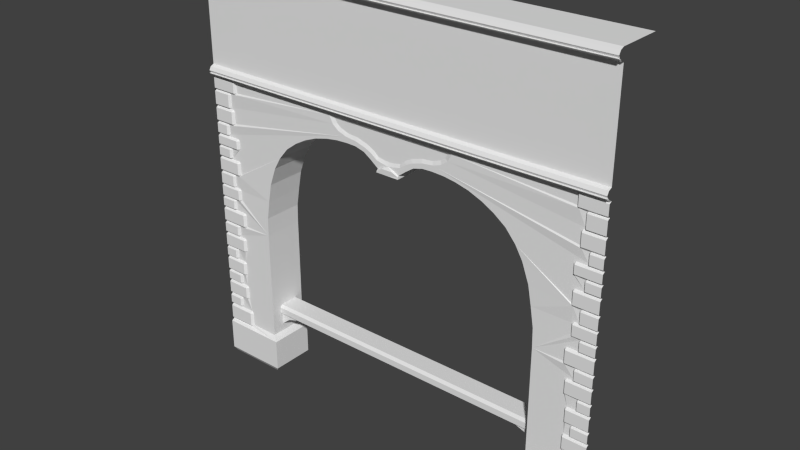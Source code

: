 # Source: StoneWall_ark.blend  (saved by Blender 2.70.0; exported with 4.5.12 LTS)
import bpy
from mathutils import Matrix  # noqa: F401  (used for matrix-valued properties, if any)

bpy.ops.wm.read_factory_settings(use_empty=True)
scene = bpy.context.scene
scene.name = 'Scene'

# ---- collections
col_collection_1 = bpy.data.collections.new('Collection 1'); scene.collection.children.link(col_collection_1)

# ---- materials (node trees are filled in below, after node groups)
mat_material = bpy.data.materials.new('Material')
mat_material.alpha_threshold = 0.0
mat_material.use_transparent_shadow = False
mat_material.roughness = 0.5
mat_material.line_color = (0.0, 0.0, 0.0, 1.0)

# ---- material node trees

# ---- world
world_world = bpy.data.worlds.new('World'); scene.world = world_world
world_world.color = (0.05088, 0.05088, 0.05088)
world_world.use_sun_shadow = False
world_world.sun_shadow_jitter_overblur = 0.0
world_world.cycles.sampling_method = 'MANUAL'
world_world.cycles.sample_map_resolution = 256

# ---- meshes
me_cube_001 = bpy.data.meshes.new('Cube.001')
me_cube_001.from_pydata([(-3.607, 0.2945, -5.036), (-5.275e-06, 0.2945, -5.036), (-3.607, 0.3544, -5.036), (-5.275e-06, 0.3544, -5.036), (-3.607, 0.2945, -4.889), (-5.275e-06, 0.2945, -4.889), (-3.607, 0.3548, -4.828), (-5.275e-06, 0.3548, -4.828), (-3.607, 0.7945, -4.828), (-5.275e-06, 0.7945, -4.828), (-3.607, 0.3544, -5.349), (-5.275e-06, 0.3544, -5.086), (-3.607, 0.75, -5.349), (-5.275e-06, 0.75, -5.086), (-3.105, 0.3544, -5.086), (-3.105, 0.75, -5.086), (-3.404, 0.3544, -5.184), (-3.404, 0.75, -5.184)], [], [(0, 2, 3, 1), (1, 5, 4, 0), (5, 7, 6, 4), (7, 9, 8, 6), (3, 2, 10, 16, 14, 11), (16, 10, 12, 17), (11, 14, 15, 13), (14, 16, 17, 15)])
me_cube_001.use_remesh_preserve_volume = False
me_cube_001.use_remesh_preserve_attributes = False
me_cube_001.use_mirror_vertex_groups = False
me_cube_001.update()
me_cube = bpy.data.meshes.new('Cube')
me_cube.from_pydata([(-5.0, -1.056, 0.1398), (-3.568, 0.0, 2.503e-06), (-5.0, -0.9558, 2.503e-06), (-3.568, -0.9558, 2.503e-06), (-3.461, -1.056, 0.1457), (-3.461, -1.056, 0.9), (-3.607, -0.9558, 1.0), (-4.352, -1.016, 1.0), (-5.0, -1.056, 0.9), (-3.461, 0.0, 0.1457), (-3.461, 0.0, 0.9), (-3.607, 0.0, 1.0), (-7.391e-06, -0.9558, 7.239), (-3.272, -0.9558, 5.461), (-4.303, -0.9558, 1.0), (-5.0, -1.016, 1.0), (-4.352, -1.056, 0.9), (-4.303, -0.9558, 1.327), (-4.352, -1.016, 1.327), (-5.0, -1.016, 1.327), (-5.0, -0.9558, 1.377), (-4.35, -0.9558, 1.377), (-5.0, -1.016, 1.427), (-4.675, -1.016, 1.427), (-4.675, -0.9558, 1.377), (-4.513, -0.9558, 1.377), (-4.632, -0.9558, 1.427), (-5.0, -0.9558, 1.683), (-4.675, -1.016, 1.627), (-5.0, -1.016, 1.627), (-4.632, -0.9558, 1.627), (-4.675, -0.9558, 1.683), (-5.0, -0.978, 0.95), (-4.352, -0.978, 0.95), (-4.449, -1.016, 1.725), (-4.4, -0.9558, 1.725), (-5.0, -1.016, 1.725), (-4.4, -0.9558, 2.004), (-4.449, -1.016, 2.004), (-5.0, -1.016, 2.004), (-5.0, -0.9558, 2.054), (-4.447, -0.9558, 2.054), (-4.449, -0.978, 1.683), (-5.0, -1.016, 2.097), (-4.617, -1.016, 2.097), (-4.617, -0.9558, 2.054), (-4.574, -0.9558, 2.097), (-5.0, -0.9558, 2.333), (-4.617, -1.016, 2.297), (-5.0, -1.016, 2.297), (-4.574, -0.9558, 2.297), (-4.617, -0.9558, 2.333), (-5.0, -1.016, 3.385), (-5.0, -1.016, 2.745), (-4.47, -1.016, 2.381), (-4.421, -0.9558, 2.381), (-5.0, -1.016, 2.381), (-4.421, -0.9558, 2.659), (-4.47, -1.016, 2.659), (-5.0, -1.016, 2.659), (-5.0, -0.9558, 2.703), (-4.468, -0.9558, 2.703), (-4.47, -0.978, 2.333), (-4.711, -1.016, 2.745), (-4.711, -0.9558, 2.703), (-4.668, -0.9558, 2.745), (-5.0, -0.9558, 2.981), (-4.711, -1.016, 2.945), (-5.0, -1.016, 2.945), (-4.668, -0.9558, 2.945), (-4.711, -0.9558, 2.981), (-4.415, -1.016, 3.021), (-4.366, -0.9558, 3.021), (-5.0, -1.016, 3.021), (-4.366, -0.9558, 3.3), (-4.415, -1.016, 3.3), (-5.0, -1.016, 3.3), (-5.0, -0.9558, 3.336), (-4.413, -0.9558, 3.336), (-4.415, -0.978, 2.981), (-4.592, -1.016, 3.385), (-4.592, -0.9558, 3.336), (-4.549, -0.9558, 3.385), (-5.0, -0.9558, 3.639), (-4.592, -1.016, 3.603), (-5.0, -1.016, 3.603), (-4.549, -0.9558, 3.603), (-4.592, -0.9558, 3.639), (-5.0, -1.016, 4.06), (-4.361, -1.016, 3.687), (-4.312, -0.9558, 3.687), (-5.0, -1.016, 3.687), (-4.312, -0.9558, 3.975), (-4.361, -1.016, 3.975), (-5.0, -1.016, 3.975), (-5.0, -0.9558, 4.019), (-4.359, -0.9558, 4.019), (-4.361, -0.978, 3.639), (-4.65, -1.016, 4.06), (-4.65, -0.9558, 4.019), (-4.607, -0.9558, 4.06), (-5.0, -0.9558, 4.296), (-4.65, -1.016, 4.26), (-5.0, -1.016, 4.26), (-4.607, -0.9558, 4.26), (-4.65, -0.9558, 4.296), (-4.472, -1.016, 4.337), (-4.423, -0.9558, 4.337), (-5.0, -1.016, 4.337), (-4.423, -0.9558, 4.575), (-4.472, -1.016, 4.575), (-5.0, -1.016, 4.575), (-5.0, -0.9558, 4.611), (-4.47, -0.9558, 4.611), (-4.472, -0.978, 4.296), (-5.0, -1.016, 4.643), (-4.617, -1.016, 4.643), (-4.617, -0.9558, 4.611), (-4.574, -0.9558, 4.643), (-5.0, -0.9558, 4.937), (-4.617, -1.016, 4.901), (-5.0, -1.016, 4.901), (-4.574, -0.9558, 4.901), (-4.617, -0.9558, 4.937), (-5.0, -1.016, 5.908), (-5.0, -1.016, 5.349), (-4.433, -1.016, 4.985), (-4.384, -0.9558, 4.985), (-5.0, -1.016, 4.985), (-4.384, -0.9558, 5.263), (-4.433, -1.016, 5.263), (-5.0, -1.016, 5.263), (-5.0, -0.9558, 5.308), (-4.431, -0.9558, 5.308), (-4.433, -0.978, 4.937), (-4.666, -1.016, 5.349), (-4.666, -0.9558, 5.308), (-4.623, -0.9558, 5.349), (-5.0, -0.9558, 5.585), (-4.666, -1.016, 5.549), (-5.0, -1.016, 5.549), (-4.623, -0.9558, 5.549), (-4.666, -0.9558, 5.585), (-4.415, -1.016, 5.625), (-4.366, -0.9558, 5.625), (-5.0, -1.016, 5.625), (-4.366, -0.9558, 5.822), (-4.415, -1.016, 5.822), (-5.0, -1.016, 5.822), (-5.0, -0.9558, 5.859), (-4.413, -0.9558, 5.859), (-4.415, -0.978, 5.585), (-4.704, -1.016, 5.908), (-4.704, -0.9558, 5.859), (-4.662, -0.9558, 5.908), (-5.0, -0.9558, 6.162), (-4.704, -1.016, 6.126), (-5.0, -1.016, 6.126), (-4.662, -0.9558, 6.126), (-4.704, -0.9558, 6.162), (-5.0, -1.016, 6.583), (-4.508, -1.016, 6.21), (-4.459, -0.9558, 6.21), (-5.0, -1.016, 6.21), (-4.459, -0.9558, 6.497), (-4.508, -1.016, 6.497), (-5.0, -1.016, 6.497), (-5.0, -0.9558, 6.542), (-4.505, -0.9558, 6.542), (-4.508, -0.978, 6.162), (-4.583, -1.016, 6.583), (-4.583, -0.9558, 6.542), (-4.54, -0.9558, 6.583), (-5.0, -0.9558, 6.924), (-4.583, -1.016, 6.888), (-5.0, -1.016, 6.888), (-4.54, -0.9558, 6.888), (-4.583, -0.9558, 6.924), (-4.393, -1.016, 6.964), (-4.344, -0.9558, 6.964), (-5.0, -1.016, 6.964), (-4.344, -0.9558, 7.202), (-4.393, -1.016, 7.202), (-5.0, -1.016, 7.202), (-5.0, -0.9558, 7.239), (-4.391, -0.9558, 7.239), (-4.393, -0.978, 6.924), (-7.39e-06, -1.033, 7.266), (-3.607, -0.9558, 3.683), (-2.863, -0.9558, 6.035), (-3.521, -0.9558, 4.572), (-2.309, -0.9558, 6.395), (-1.097, -0.9558, 6.662), (-0.6455, -0.9558, 6.595), (-1.67, -0.9558, 6.606), (-0.268, -0.9558, 6.327), (0.0, -0.9558, 6.452), (-4.38, -0.9584, 7.091), (-3.272, 2.98e-08, 5.461), (-3.607, 2.98e-08, 3.683), (-2.863, 2.98e-08, 6.035), (-3.521, 2.98e-08, 4.572), (-2.309, 2.98e-08, 6.395), (-1.097, 2.98e-08, 6.662), (-0.6455, 2.98e-08, 6.595), (-1.67, 2.98e-08, 6.606), (-0.268, 2.98e-08, 6.327), (-3.595, -0.9558, 4.127), (-3.595, 2.98e-08, 4.127), (-3.437, -0.9558, 5.016), (-3.437, 2.98e-08, 5.016), (-3.098, -0.9558, 5.758), (-3.098, 2.98e-08, 5.758), (-2.586, -0.9558, 6.24), (-2.586, 2.98e-08, 6.24), (-1.989, -0.9558, 6.525), (-1.989, 2.98e-08, 6.525), (-1.383, -0.9558, 6.649), (-1.383, 2.98e-08, 6.649), (-0.871, -0.9558, 6.654), (-0.871, 2.98e-08, 6.654), (-0.4567, -0.9558, 6.471), (-0.4567, 2.98e-08, 6.471), (-5.0, -1.033, 7.266), (-7.389e-06, -1.06, 7.317), (-5.0, -1.06, 7.317), (-7.389e-06, -1.118, 7.317), (-5.0, -1.118, 7.317), (-7.389e-06, -1.138, 7.34), (-5.0, -1.138, 7.34), (-7.389e-06, -1.091, 7.34), (-5.0, -1.091, 7.34), (-7.388e-06, -1.128, 7.397), (-5.0, -1.128, 7.397), (-7.386e-06, -1.084, 7.478), (-5.0, -1.084, 7.478), (-7.385e-06, -1.0, 7.515), (-5.0, -1.0, 7.515), (-1.554, -0.9558, 7.239), (-7.391e-06, -0.9999, 9.724), (-5.0, -0.9999, 9.724), (-7.39e-06, -1.077, 9.751), (-5.0, -1.077, 9.751), (-7.389e-06, -1.104, 9.801), (-5.0, -1.104, 9.801), (-7.389e-06, -1.162, 9.801), (-5.0, -1.162, 9.801), (-7.389e-06, -1.182, 9.825), (-5.0, -1.182, 9.825), (-7.389e-06, -1.135, 9.825), (-5.0, -1.135, 9.825), (-7.388e-06, -1.172, 9.882), (-5.0, -1.172, 9.882), (-7.386e-06, -1.128, 9.963), (-5.0, -1.128, 9.963), (-7.385e-06, -1.044, 10.0), (-5.0, -1.044, 10.0), (-7.385e-06, 0.0, 10.0), (-5.0, 0.0, 10.0), (-0.2732, -0.9872, 6.306), (-0.0002208, -0.9999, 6.38), (-0.2732, -0.002713, 6.306), (-0.1287, -0.9999, 6.38), (-0.2797, -0.9945, 6.259), (0.0002208, -0.9945, 6.259), (-0.2797, 0.002713, 6.259), (-0.134, -0.9558, 6.4), (-0.2668, -0.9448, 6.244), (0.0004557, -0.9448, 6.244), (-0.2668, 0.008618, 6.244), (0.0004557, 0.008618, 6.244), (-1.574, -0.9558, 7.155), (-7.391e-06, -0.9558, 7.155), (-1.482, -0.9558, 6.981), (-0.6048, -0.9558, 6.69), (-1.124, -0.9558, 6.797), (-1.331, -0.9558, 6.865), (-0.8608, -0.9558, 6.765), (-0.3024, -0.9558, 6.507), (-0.4536, -0.9558, 6.618), (-0.1512, -0.9558, 6.473), (-7.391e-06, -0.92, 7.112), (-1.45, -0.92, 7.112), (-1.388, -0.92, 7.014), (-1.295, -0.92, 6.941), (-1.093, -0.92, 6.868), (-0.8352, -0.92, 6.845), (-0.5686, -0.92, 6.764), (-0.3975, -0.92, 6.674), (-0.2824, -0.92, 6.573), (-0.1393, -0.92, 6.545), (0.0, -0.92, 6.534)], [(197, 185)], [(3, 4, 0, 2), (4, 3, 1, 9), (5, 4, 9, 10), (4, 5, 16, 8, 0), (7, 14, 17, 18), (15, 7, 18, 19), (18, 21, 25, 24, 20, 19), (18, 17, 21), (24, 26, 23), (20, 24, 23, 22), (6, 5, 10, 11), (22, 23, 28, 29), (26, 30, 28, 23), (30, 31, 28), (29, 28, 31, 27), (7, 33, 14), (7, 15, 32, 33), (16, 33, 32, 8), (5, 6, 14, 33), (33, 16, 5), (36, 34, 38, 39), (38, 37, 41), (31, 42, 34, 36, 27), (45, 46, 44), (43, 44, 48, 49), (46, 50, 48, 44), (50, 51, 48), (49, 48, 51, 47), (38, 41, 45, 40, 39), (44, 43, 40, 45), (54, 55, 57, 58), (56, 54, 58, 59), (58, 57, 61), (54, 62, 55), (51, 62, 54, 56, 47), (63, 53, 60, 64), (64, 65, 63), (53, 63, 67, 68), (65, 69, 67, 63), (69, 70, 67), (68, 67, 70, 66), (58, 61, 64, 60, 59), (71, 72, 74, 75), (73, 71, 75, 76), (75, 74, 78), (71, 79, 72), (70, 79, 71, 73, 66), (52, 77, 81, 80), (81, 82, 80), (52, 80, 84, 85), (82, 86, 84, 80), (86, 87, 84), (85, 84, 87, 83), (76, 75, 78, 81, 77), (89, 90, 92, 93), (91, 89, 93, 94), (93, 92, 96), (89, 97, 90), (87, 97, 89, 91, 83), (98, 88, 95, 99), (99, 100, 98), (88, 98, 102, 103), (100, 104, 102, 98), (104, 105, 102), (103, 102, 105, 101), (93, 96, 99, 95, 94), (106, 107, 109, 110), (108, 106, 110, 111), (110, 109, 113), (106, 114, 107), (105, 114, 106, 108, 101), (111, 110, 113, 117, 112), (117, 118, 116), (115, 116, 120, 121), (118, 122, 120, 116), (122, 123, 120), (121, 120, 123, 119), (117, 116, 115, 112), (126, 127, 129, 130), (128, 126, 130, 131), (130, 129, 133), (126, 134, 127), (123, 134, 126, 128, 119), (135, 125, 132, 136), (136, 137, 135), (125, 135, 139, 140), (137, 141, 139, 135), (141, 142, 139), (140, 139, 142, 138), (130, 133, 136, 132, 131), (143, 144, 146, 147), (145, 143, 147, 148), (147, 146, 150), (143, 151, 144), (142, 151, 143, 145, 138), (124, 149, 153, 152), (153, 154, 152), (124, 152, 156, 157), (154, 158, 156, 152), (158, 159, 156), (157, 156, 159, 155), (148, 147, 150, 153, 149), (161, 162, 164, 165), (163, 161, 165, 166), (165, 164, 168), (161, 169, 162), (159, 169, 161, 163, 155), (170, 160, 167, 171), (171, 172, 170), (160, 170, 174, 175), (172, 176, 174, 170), (176, 177, 174), (175, 174, 177, 173), (165, 168, 171, 167, 166), (178, 179, 181, 182), (180, 178, 182, 183), (182, 181, 185), (178, 186, 179), (177, 186, 178, 180, 173), (182, 185, 184, 183), (11, 199, 188, 6), (207, 208, 201, 190), (209, 190, 201, 210), (211, 212, 200, 189), (213, 214, 202, 191), (215, 216, 205, 194), (219, 220, 204, 193), (217, 194, 205, 218), (221, 222, 206, 195), (195, 206, 261, 259), (188, 199, 208, 207), (13, 209, 210, 198), (13, 198, 212, 211), (189, 200, 214, 213), (191, 202, 216, 215), (192, 217, 218, 203), (192, 203, 220, 219), (193, 204, 222, 221), (187, 223, 184, 185, 238, 12), (224, 225, 223, 187), (226, 227, 225, 224), (228, 229, 227, 226), (230, 231, 229, 228), (232, 233, 231, 230), (234, 235, 233, 232), (236, 237, 235, 234), (34, 35, 37, 38), (34, 42, 35), (12, 238, 185, 181, 179, 186, 177, 176, 172, 171, 168, 164, 162, 169, 159, 158, 154, 153, 150, 146, 144, 151, 142, 141, 137, 136, 133, 129, 127, 134, 123, 122, 118, 117, 113, 109, 107, 114, 105, 104, 100, 99, 96, 92, 90, 97, 87, 86, 82, 81, 78, 74, 72, 79, 70, 69, 65, 64, 61, 57, 55, 62, 51, 50, 46, 45, 41, 37, 35, 42, 31, 30, 26, 24, 25, 21, 17, 14, 6, 188, 207, 190, 209, 13, 211, 189, 213, 191, 215, 194, 217, 192, 219, 193, 221, 195, 266, 196, 280, 278, 279, 274, 277, 275, 276, 273, 271, 272), (241, 242, 240, 239), (243, 244, 242, 241), (245, 246, 244, 243), (247, 248, 246, 245), (249, 250, 248, 247), (251, 252, 250, 249), (253, 254, 252, 251), (255, 256, 254, 253), (237, 236, 239, 240), (256, 255, 257, 258), (259, 261, 265, 263), (266, 195, 259, 262), (263, 265, 269, 267), (260, 262, 259, 263, 264), (267, 269, 270, 268), (196, 266, 262, 260), (264, 263, 267, 268), (196, 291, 290, 280), (280, 290, 289, 278), (278, 289, 288, 279), (279, 288, 287, 274), (274, 287, 286, 277), (277, 286, 285, 275), (275, 285, 284, 276), (276, 284, 283, 273), (273, 283, 282, 271), (271, 282, 281, 272), (281, 282, 283, 284, 285, 286, 287, 288, 289, 290, 291)])
me_cube.materials.append(mat_material)
me_cube.use_remesh_preserve_volume = False
me_cube.use_remesh_preserve_attributes = False
me_cube.use_mirror_vertex_groups = False
me_cube.update()

# ---- objects
ob_wall = bpy.data.objects.new('Wall', me_cube_001)
ob_ark = bpy.data.objects.new('Ark', me_cube)

# ---- transforms, parenting, visibility, modifiers, constraints
ob_wall.location = (0.0, -1.0, 6.536)
ob_wall.lineart.crease_threshold = 0.0
_m = ob_wall.modifiers.new('Mirror', 'MIRROR')
ob_ark.location = (0.0, 0.0, 0.0)
ob_ark.lock_rotations_4d = False
ob_ark.empty_display_type = 'ARROWS'
ob_ark.lineart.crease_threshold = 0.0
_m = ob_ark.modifiers.new('Mirror', 'MIRROR')

# ---- collection membership
col_collection_1.objects.link(ob_wall)
col_collection_1.objects.link(ob_ark)

# ---- scene / render settings (as saved in the file)
scene.frame_start = 1; scene.frame_end = 250; scene.frame_set(1)
scene.render.engine = 'BLENDER_EEVEE_NEXT'
scene.render.resolution_percentage = 50
scene.render.dither_intensity = 0.0
scene.cycles.use_denoising = False
scene.cycles.samples = 10
scene.cycles.sampling_pattern = 'TABULATED_SOBOL'
scene.cycles.light_sampling_threshold = 0.0
scene.cycles.use_adaptive_sampling = False
scene.cycles.use_light_tree = False
scene.cycles.blur_glossy = 0.0
scene.cycles.volume_bounces = 1
scene.cycles.pixel_filter_type = 'GAUSSIAN'
scene.cycles.sample_clamp_indirect = 0.0
scene.view_settings.view_transform = 'Standard'
bpy.context.view_layer.update()

# ---- added for rendering (the .blend has no active camera and no usable light): camera, sun
cam_auto = bpy.data.cameras.new('AutoCamera')
cam_auto.lens = 50.0
cam_auto.sensor_width = 36.0
cam_auto.clip_end = 1000.0
ob_auto_camera = bpy.data.objects.new('AutoCamera', cam_auto)
scene.collection.objects.link(ob_auto_camera)
ob_auto_camera.location = (13.1309, -16.3438, 15.5048)
ob_auto_camera.rotation_euler = (1.09748, -7.21219e-08, 0.694738)
scene.camera = ob_auto_camera
light_auto_sun = bpy.data.lights.new('AutoSun', 'SUN')
light_auto_sun.energy = 3.0
light_auto_sun.angle = 0.0523599
ob_auto_sun = bpy.data.objects.new('AutoSun', light_auto_sun)
scene.collection.objects.link(ob_auto_sun)
ob_auto_sun.rotation_euler = (0.872665, 0.174533, 0.523599)
bpy.context.view_layer.update()
